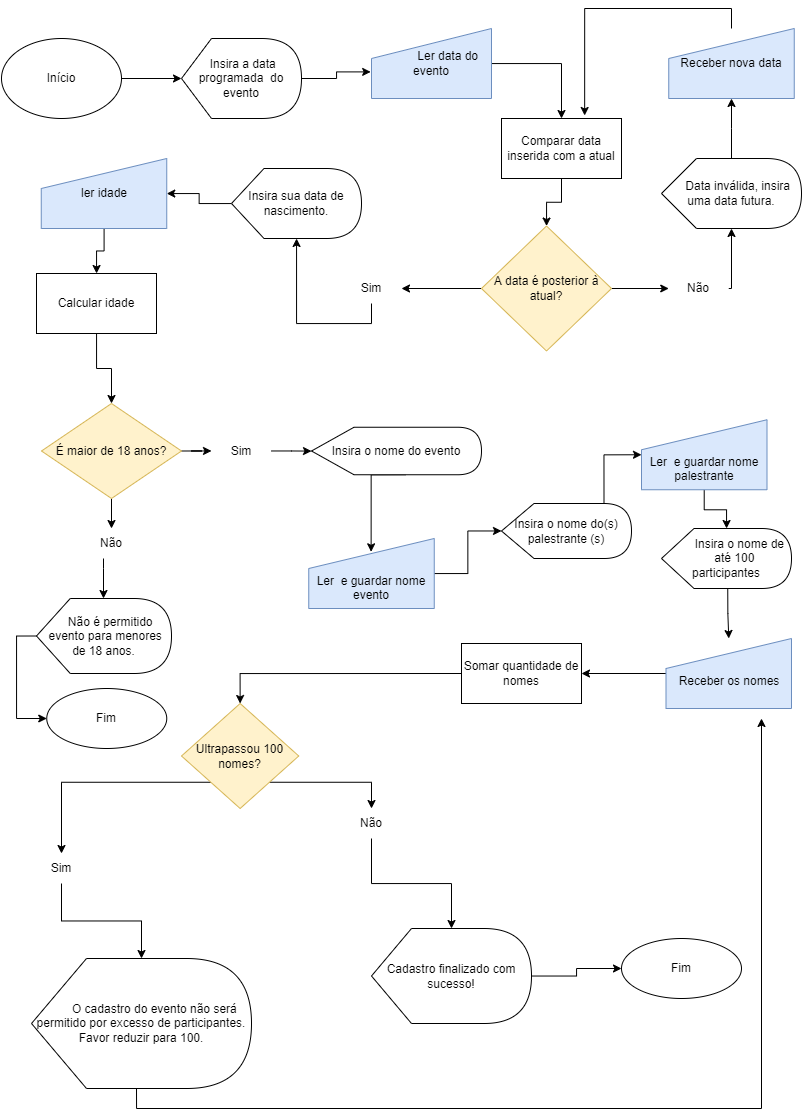

The diagram above was exported from draw.io. Its source (the exported page's mxGraphModel, read from the mxfile embedded in the PNG):
<mxGraphModel dx="920" dy="1682" grid="1" gridSize="10" guides="1" tooltips="1" connect="1" arrows="1" fold="1" page="1" pageScale="1" pageWidth="827" pageHeight="1169" math="0" shadow="0">
  <root>
    <mxCell id="WIyWlLk6GJQsqaUBKTNV-0" />
    <mxCell id="WIyWlLk6GJQsqaUBKTNV-1" parent="WIyWlLk6GJQsqaUBKTNV-0" />
    <mxCell id="-hL7MTS_HmsJvF7r8UPh-10" value="" style="edgeStyle=orthogonalEdgeStyle;rounded=0;orthogonalLoop=1;jettySize=auto;html=1;" edge="1" parent="WIyWlLk6GJQsqaUBKTNV-1" source="-hL7MTS_HmsJvF7r8UPh-0" target="-hL7MTS_HmsJvF7r8UPh-2">
      <mxGeometry relative="1" as="geometry" />
    </mxCell>
    <mxCell id="-hL7MTS_HmsJvF7r8UPh-0" value="Início" style="ellipse;whiteSpace=wrap;html=1;" vertex="1" parent="WIyWlLk6GJQsqaUBKTNV-1">
      <mxGeometry x="20" y="30" width="120" height="80" as="geometry" />
    </mxCell>
    <mxCell id="-hL7MTS_HmsJvF7r8UPh-34" style="edgeStyle=orthogonalEdgeStyle;rounded=0;orthogonalLoop=1;jettySize=auto;html=1;exitX=1;exitY=0.5;exitDx=0;exitDy=0;exitPerimeter=0;entryX=-0.007;entryY=0.62;entryDx=0;entryDy=0;entryPerimeter=0;" edge="1" parent="WIyWlLk6GJQsqaUBKTNV-1" source="-hL7MTS_HmsJvF7r8UPh-2" target="-hL7MTS_HmsJvF7r8UPh-32">
      <mxGeometry relative="1" as="geometry" />
    </mxCell>
    <mxCell id="-hL7MTS_HmsJvF7r8UPh-2" value="&amp;nbsp;Insira a data programada&amp;nbsp; do evento" style="shape=display;whiteSpace=wrap;html=1;" vertex="1" parent="WIyWlLk6GJQsqaUBKTNV-1">
      <mxGeometry x="200" y="30" width="120" height="80" as="geometry" />
    </mxCell>
    <mxCell id="-hL7MTS_HmsJvF7r8UPh-9" value="" style="edgeStyle=orthogonalEdgeStyle;rounded=0;orthogonalLoop=1;jettySize=auto;html=1;" edge="1" parent="WIyWlLk6GJQsqaUBKTNV-1" source="-hL7MTS_HmsJvF7r8UPh-6" target="-hL7MTS_HmsJvF7r8UPh-8">
      <mxGeometry relative="1" as="geometry" />
    </mxCell>
    <mxCell id="-hL7MTS_HmsJvF7r8UPh-6" value="Comparar data inserida com a atual" style="whiteSpace=wrap;html=1;" vertex="1" parent="WIyWlLk6GJQsqaUBKTNV-1">
      <mxGeometry x="520" y="110" width="120" height="60" as="geometry" />
    </mxCell>
    <mxCell id="-hL7MTS_HmsJvF7r8UPh-46" style="edgeStyle=orthogonalEdgeStyle;rounded=0;orthogonalLoop=1;jettySize=auto;html=1;exitX=0;exitY=0.5;exitDx=0;exitDy=0;" edge="1" parent="WIyWlLk6GJQsqaUBKTNV-1" source="-hL7MTS_HmsJvF7r8UPh-8" target="-hL7MTS_HmsJvF7r8UPh-14">
      <mxGeometry relative="1" as="geometry" />
    </mxCell>
    <mxCell id="-hL7MTS_HmsJvF7r8UPh-47" style="edgeStyle=orthogonalEdgeStyle;rounded=0;orthogonalLoop=1;jettySize=auto;html=1;exitX=1;exitY=0.5;exitDx=0;exitDy=0;entryX=0;entryY=0.5;entryDx=0;entryDy=0;" edge="1" parent="WIyWlLk6GJQsqaUBKTNV-1" source="-hL7MTS_HmsJvF7r8UPh-8" target="-hL7MTS_HmsJvF7r8UPh-15">
      <mxGeometry relative="1" as="geometry">
        <mxPoint x="670" y="265" as="targetPoint" />
      </mxGeometry>
    </mxCell>
    <mxCell id="-hL7MTS_HmsJvF7r8UPh-8" value="A data é posterior à atual?" style="rhombus;whiteSpace=wrap;html=1;fillColor=#fff2cc;strokeColor=#d6b656;" vertex="1" parent="WIyWlLk6GJQsqaUBKTNV-1">
      <mxGeometry x="500" y="217.5" width="130" height="125" as="geometry" />
    </mxCell>
    <mxCell id="-hL7MTS_HmsJvF7r8UPh-30" value="" style="edgeStyle=orthogonalEdgeStyle;rounded=0;orthogonalLoop=1;jettySize=auto;html=1;" edge="1" parent="WIyWlLk6GJQsqaUBKTNV-1" source="-hL7MTS_HmsJvF7r8UPh-12" target="-hL7MTS_HmsJvF7r8UPh-29">
      <mxGeometry relative="1" as="geometry" />
    </mxCell>
    <mxCell id="-hL7MTS_HmsJvF7r8UPh-12" value="Insira sua data de nascimento." style="shape=display;whiteSpace=wrap;html=1;" vertex="1" parent="WIyWlLk6GJQsqaUBKTNV-1">
      <mxGeometry x="250" y="160" width="130" height="70" as="geometry" />
    </mxCell>
    <mxCell id="-hL7MTS_HmsJvF7r8UPh-41" style="edgeStyle=orthogonalEdgeStyle;rounded=0;orthogonalLoop=1;jettySize=auto;html=1;exitX=0.5;exitY=1;exitDx=0;exitDy=0;" edge="1" parent="WIyWlLk6GJQsqaUBKTNV-1" source="-hL7MTS_HmsJvF7r8UPh-14" target="-hL7MTS_HmsJvF7r8UPh-12">
      <mxGeometry relative="1" as="geometry" />
    </mxCell>
    <mxCell id="-hL7MTS_HmsJvF7r8UPh-14" value="Sim" style="text;html=1;strokeColor=none;fillColor=none;align=center;verticalAlign=middle;whiteSpace=wrap;rounded=0;" vertex="1" parent="WIyWlLk6GJQsqaUBKTNV-1">
      <mxGeometry x="360" y="265" width="60" height="30" as="geometry" />
    </mxCell>
    <mxCell id="-hL7MTS_HmsJvF7r8UPh-86" style="edgeStyle=orthogonalEdgeStyle;rounded=0;orthogonalLoop=1;jettySize=auto;html=1;exitX=1;exitY=0.5;exitDx=0;exitDy=0;entryX=0;entryY=0;entryDx=70;entryDy=70;entryPerimeter=0;" edge="1" parent="WIyWlLk6GJQsqaUBKTNV-1" source="-hL7MTS_HmsJvF7r8UPh-15" target="-hL7MTS_HmsJvF7r8UPh-16">
      <mxGeometry relative="1" as="geometry">
        <Array as="points">
          <mxPoint x="750" y="280" />
        </Array>
      </mxGeometry>
    </mxCell>
    <mxCell id="-hL7MTS_HmsJvF7r8UPh-15" value="Não" style="text;html=1;strokeColor=none;fillColor=none;align=center;verticalAlign=middle;whiteSpace=wrap;rounded=0;" vertex="1" parent="WIyWlLk6GJQsqaUBKTNV-1">
      <mxGeometry x="687.25" y="265" width="60" height="30" as="geometry" />
    </mxCell>
    <mxCell id="-hL7MTS_HmsJvF7r8UPh-99" value="" style="edgeStyle=orthogonalEdgeStyle;rounded=0;orthogonalLoop=1;jettySize=auto;html=1;" edge="1" parent="WIyWlLk6GJQsqaUBKTNV-1" source="-hL7MTS_HmsJvF7r8UPh-16" target="-hL7MTS_HmsJvF7r8UPh-98">
      <mxGeometry relative="1" as="geometry" />
    </mxCell>
    <mxCell id="-hL7MTS_HmsJvF7r8UPh-16" value="&amp;nbsp; &amp;nbsp; Data inválida, insira uma data futura." style="shape=display;whiteSpace=wrap;html=1;" vertex="1" parent="WIyWlLk6GJQsqaUBKTNV-1">
      <mxGeometry x="680" y="150" width="140" height="70" as="geometry" />
    </mxCell>
    <mxCell id="-hL7MTS_HmsJvF7r8UPh-22" value="" style="edgeStyle=orthogonalEdgeStyle;rounded=0;orthogonalLoop=1;jettySize=auto;html=1;" edge="1" parent="WIyWlLk6GJQsqaUBKTNV-1" source="-hL7MTS_HmsJvF7r8UPh-19" target="-hL7MTS_HmsJvF7r8UPh-21">
      <mxGeometry relative="1" as="geometry" />
    </mxCell>
    <mxCell id="-hL7MTS_HmsJvF7r8UPh-19" value="Calcular idade" style="whiteSpace=wrap;html=1;" vertex="1" parent="WIyWlLk6GJQsqaUBKTNV-1">
      <mxGeometry x="55" y="265" width="120" height="60" as="geometry" />
    </mxCell>
    <mxCell id="-hL7MTS_HmsJvF7r8UPh-50" style="edgeStyle=orthogonalEdgeStyle;rounded=0;orthogonalLoop=1;jettySize=auto;html=1;exitX=1;exitY=0.5;exitDx=0;exitDy=0;" edge="1" parent="WIyWlLk6GJQsqaUBKTNV-1" source="-hL7MTS_HmsJvF7r8UPh-21" target="-hL7MTS_HmsJvF7r8UPh-28">
      <mxGeometry relative="1" as="geometry" />
    </mxCell>
    <mxCell id="-hL7MTS_HmsJvF7r8UPh-51" style="edgeStyle=orthogonalEdgeStyle;rounded=0;orthogonalLoop=1;jettySize=auto;html=1;exitX=0.5;exitY=1;exitDx=0;exitDy=0;entryX=0.5;entryY=0;entryDx=0;entryDy=0;" edge="1" parent="WIyWlLk6GJQsqaUBKTNV-1" source="-hL7MTS_HmsJvF7r8UPh-21" target="-hL7MTS_HmsJvF7r8UPh-25">
      <mxGeometry relative="1" as="geometry" />
    </mxCell>
    <mxCell id="-hL7MTS_HmsJvF7r8UPh-21" value="É maior de 18 anos?" style="rhombus;whiteSpace=wrap;html=1;fillColor=#fff2cc;strokeColor=#d6b656;" vertex="1" parent="WIyWlLk6GJQsqaUBKTNV-1">
      <mxGeometry x="60" y="395" width="140" height="95" as="geometry" />
    </mxCell>
    <mxCell id="-hL7MTS_HmsJvF7r8UPh-97" style="edgeStyle=orthogonalEdgeStyle;rounded=0;orthogonalLoop=1;jettySize=auto;html=1;exitX=0;exitY=0.5;exitDx=0;exitDy=0;exitPerimeter=0;entryX=0;entryY=0.5;entryDx=0;entryDy=0;" edge="1" parent="WIyWlLk6GJQsqaUBKTNV-1" source="-hL7MTS_HmsJvF7r8UPh-23" target="-hL7MTS_HmsJvF7r8UPh-96">
      <mxGeometry relative="1" as="geometry" />
    </mxCell>
    <mxCell id="-hL7MTS_HmsJvF7r8UPh-23" value="&amp;nbsp; &amp;nbsp; &amp;nbsp;Não é permitido&amp;nbsp; &amp;nbsp;evento para menores de 18 anos." style="shape=display;whiteSpace=wrap;html=1;" vertex="1" parent="WIyWlLk6GJQsqaUBKTNV-1">
      <mxGeometry x="55" y="590" width="135" height="75" as="geometry" />
    </mxCell>
    <mxCell id="-hL7MTS_HmsJvF7r8UPh-37" value="" style="edgeStyle=orthogonalEdgeStyle;rounded=0;orthogonalLoop=1;jettySize=auto;html=1;" edge="1" parent="WIyWlLk6GJQsqaUBKTNV-1" source="-hL7MTS_HmsJvF7r8UPh-25" target="-hL7MTS_HmsJvF7r8UPh-23">
      <mxGeometry relative="1" as="geometry">
        <Array as="points">
          <mxPoint x="122" y="560" />
          <mxPoint x="122" y="560" />
        </Array>
      </mxGeometry>
    </mxCell>
    <mxCell id="-hL7MTS_HmsJvF7r8UPh-25" value="Não" style="text;html=1;strokeColor=none;fillColor=none;align=center;verticalAlign=middle;whiteSpace=wrap;rounded=0;" vertex="1" parent="WIyWlLk6GJQsqaUBKTNV-1">
      <mxGeometry x="100" y="520" width="60" height="30" as="geometry" />
    </mxCell>
    <mxCell id="-hL7MTS_HmsJvF7r8UPh-54" style="edgeStyle=orthogonalEdgeStyle;rounded=0;orthogonalLoop=1;jettySize=auto;html=1;" edge="1" parent="WIyWlLk6GJQsqaUBKTNV-1" source="-hL7MTS_HmsJvF7r8UPh-28" target="-hL7MTS_HmsJvF7r8UPh-52">
      <mxGeometry relative="1" as="geometry" />
    </mxCell>
    <mxCell id="-hL7MTS_HmsJvF7r8UPh-28" value="Sim" style="text;html=1;strokeColor=none;fillColor=none;align=center;verticalAlign=middle;whiteSpace=wrap;rounded=0;" vertex="1" parent="WIyWlLk6GJQsqaUBKTNV-1">
      <mxGeometry x="230" y="427.5" width="60" height="30" as="geometry" />
    </mxCell>
    <mxCell id="-hL7MTS_HmsJvF7r8UPh-31" value="" style="edgeStyle=orthogonalEdgeStyle;rounded=0;orthogonalLoop=1;jettySize=auto;html=1;" edge="1" parent="WIyWlLk6GJQsqaUBKTNV-1" source="-hL7MTS_HmsJvF7r8UPh-29" target="-hL7MTS_HmsJvF7r8UPh-19">
      <mxGeometry relative="1" as="geometry" />
    </mxCell>
    <mxCell id="-hL7MTS_HmsJvF7r8UPh-29" value="ler idade" style="shape=manualInput;whiteSpace=wrap;html=1;fillColor=#dae8fc;strokeColor=#6c8ebf;" vertex="1" parent="WIyWlLk6GJQsqaUBKTNV-1">
      <mxGeometry x="59.75" y="150" width="125.5" height="70" as="geometry" />
    </mxCell>
    <mxCell id="-hL7MTS_HmsJvF7r8UPh-35" value="" style="edgeStyle=orthogonalEdgeStyle;rounded=0;orthogonalLoop=1;jettySize=auto;html=1;" edge="1" parent="WIyWlLk6GJQsqaUBKTNV-1" source="-hL7MTS_HmsJvF7r8UPh-32" target="-hL7MTS_HmsJvF7r8UPh-6">
      <mxGeometry relative="1" as="geometry" />
    </mxCell>
    <mxCell id="-hL7MTS_HmsJvF7r8UPh-32" value="&amp;nbsp; &amp;nbsp; &amp;nbsp; &amp;nbsp; &amp;nbsp; Ler data do evento" style="shape=manualInput;whiteSpace=wrap;html=1;fillColor=#dae8fc;strokeColor=#6c8ebf;" vertex="1" parent="WIyWlLk6GJQsqaUBKTNV-1">
      <mxGeometry x="390" y="20" width="120" height="70" as="geometry" />
    </mxCell>
    <mxCell id="-hL7MTS_HmsJvF7r8UPh-56" style="edgeStyle=orthogonalEdgeStyle;rounded=0;orthogonalLoop=1;jettySize=auto;html=1;exitX=0;exitY=0;exitDx=94.375;exitDy=47.5;exitPerimeter=0;entryX=0.497;entryY=0.19;entryDx=0;entryDy=0;entryPerimeter=0;" edge="1" parent="WIyWlLk6GJQsqaUBKTNV-1" source="-hL7MTS_HmsJvF7r8UPh-52" target="-hL7MTS_HmsJvF7r8UPh-55">
      <mxGeometry relative="1" as="geometry">
        <Array as="points">
          <mxPoint x="390" y="466" />
        </Array>
      </mxGeometry>
    </mxCell>
    <mxCell id="-hL7MTS_HmsJvF7r8UPh-52" value="Insira o nome do evento" style="shape=display;whiteSpace=wrap;html=1;" vertex="1" parent="WIyWlLk6GJQsqaUBKTNV-1">
      <mxGeometry x="330" y="418.75" width="170" height="47.5" as="geometry" />
    </mxCell>
    <mxCell id="-hL7MTS_HmsJvF7r8UPh-63" style="edgeStyle=orthogonalEdgeStyle;rounded=0;orthogonalLoop=1;jettySize=auto;html=1;exitX=0;exitY=0;exitDx=66.25;exitDy=60;exitPerimeter=0;" edge="1" parent="WIyWlLk6GJQsqaUBKTNV-1" source="-hL7MTS_HmsJvF7r8UPh-53" target="-hL7MTS_HmsJvF7r8UPh-62">
      <mxGeometry relative="1" as="geometry" />
    </mxCell>
    <mxCell id="-hL7MTS_HmsJvF7r8UPh-53" value="&amp;nbsp; &amp;nbsp; &amp;nbsp; &amp;nbsp; &amp;nbsp;Insira o nome de&amp;nbsp; &amp;nbsp; &amp;nbsp; &amp;nbsp;até 100 participantes" style="shape=display;whiteSpace=wrap;html=1;" vertex="1" parent="WIyWlLk6GJQsqaUBKTNV-1">
      <mxGeometry x="680" y="520" width="130" height="60" as="geometry" />
    </mxCell>
    <mxCell id="-hL7MTS_HmsJvF7r8UPh-58" value="" style="edgeStyle=orthogonalEdgeStyle;rounded=0;orthogonalLoop=1;jettySize=auto;html=1;" edge="1" parent="WIyWlLk6GJQsqaUBKTNV-1" source="-hL7MTS_HmsJvF7r8UPh-55" target="-hL7MTS_HmsJvF7r8UPh-57">
      <mxGeometry relative="1" as="geometry" />
    </mxCell>
    <mxCell id="-hL7MTS_HmsJvF7r8UPh-55" value="&lt;br&gt;&lt;br&gt;Ler&amp;nbsp; e guardar nome evento" style="shape=manualInput;whiteSpace=wrap;html=1;fillColor=#dae8fc;strokeColor=#6c8ebf;" vertex="1" parent="WIyWlLk6GJQsqaUBKTNV-1">
      <mxGeometry x="327.25" y="530" width="125.5" height="70" as="geometry" />
    </mxCell>
    <mxCell id="-hL7MTS_HmsJvF7r8UPh-60" style="edgeStyle=orthogonalEdgeStyle;rounded=0;orthogonalLoop=1;jettySize=auto;html=1;exitX=0;exitY=0;exitDx=102.5;exitDy=0;exitPerimeter=0;entryX=0;entryY=0.5;entryDx=0;entryDy=0;" edge="1" parent="WIyWlLk6GJQsqaUBKTNV-1" source="-hL7MTS_HmsJvF7r8UPh-57" target="-hL7MTS_HmsJvF7r8UPh-59">
      <mxGeometry relative="1" as="geometry" />
    </mxCell>
    <mxCell id="-hL7MTS_HmsJvF7r8UPh-57" value="Insira o nome do(s) palestrante (s)" style="shape=display;whiteSpace=wrap;html=1;" vertex="1" parent="WIyWlLk6GJQsqaUBKTNV-1">
      <mxGeometry x="520" y="495" width="130" height="55" as="geometry" />
    </mxCell>
    <mxCell id="-hL7MTS_HmsJvF7r8UPh-61" value="" style="edgeStyle=orthogonalEdgeStyle;rounded=0;orthogonalLoop=1;jettySize=auto;html=1;" edge="1" parent="WIyWlLk6GJQsqaUBKTNV-1" source="-hL7MTS_HmsJvF7r8UPh-59" target="-hL7MTS_HmsJvF7r8UPh-53">
      <mxGeometry relative="1" as="geometry" />
    </mxCell>
    <mxCell id="-hL7MTS_HmsJvF7r8UPh-59" value="&lt;br&gt;&lt;br&gt;Ler&amp;nbsp; e guardar nome palestrante" style="shape=manualInput;whiteSpace=wrap;html=1;fillColor=#dae8fc;strokeColor=#6c8ebf;" vertex="1" parent="WIyWlLk6GJQsqaUBKTNV-1">
      <mxGeometry x="660" y="411.25" width="125.5" height="70" as="geometry" />
    </mxCell>
    <mxCell id="-hL7MTS_HmsJvF7r8UPh-80" style="edgeStyle=orthogonalEdgeStyle;rounded=0;orthogonalLoop=1;jettySize=auto;html=1;exitX=0;exitY=0.5;exitDx=0;exitDy=0;" edge="1" parent="WIyWlLk6GJQsqaUBKTNV-1" source="-hL7MTS_HmsJvF7r8UPh-62" target="-hL7MTS_HmsJvF7r8UPh-75">
      <mxGeometry relative="1" as="geometry" />
    </mxCell>
    <mxCell id="-hL7MTS_HmsJvF7r8UPh-62" value="&lt;br&gt;Receber os nomes" style="shape=manualInput;whiteSpace=wrap;html=1;fillColor=#dae8fc;strokeColor=#6c8ebf;" vertex="1" parent="WIyWlLk6GJQsqaUBKTNV-1">
      <mxGeometry x="684.5" y="630" width="125.5" height="70" as="geometry" />
    </mxCell>
    <mxCell id="-hL7MTS_HmsJvF7r8UPh-88" style="edgeStyle=orthogonalEdgeStyle;rounded=0;orthogonalLoop=1;jettySize=auto;html=1;exitX=0;exitY=1;exitDx=0;exitDy=0;entryX=0.5;entryY=0;entryDx=0;entryDy=0;" edge="1" parent="WIyWlLk6GJQsqaUBKTNV-1" source="-hL7MTS_HmsJvF7r8UPh-64" target="-hL7MTS_HmsJvF7r8UPh-66">
      <mxGeometry relative="1" as="geometry" />
    </mxCell>
    <mxCell id="-hL7MTS_HmsJvF7r8UPh-89" style="edgeStyle=orthogonalEdgeStyle;rounded=0;orthogonalLoop=1;jettySize=auto;html=1;exitX=1;exitY=1;exitDx=0;exitDy=0;entryX=0.5;entryY=0;entryDx=0;entryDy=0;" edge="1" parent="WIyWlLk6GJQsqaUBKTNV-1" source="-hL7MTS_HmsJvF7r8UPh-64" target="-hL7MTS_HmsJvF7r8UPh-70">
      <mxGeometry relative="1" as="geometry" />
    </mxCell>
    <mxCell id="-hL7MTS_HmsJvF7r8UPh-64" value="Ultrapassou 100 nomes?" style="rhombus;whiteSpace=wrap;html=1;fillColor=#fff2cc;strokeColor=#d6b656;" vertex="1" parent="WIyWlLk6GJQsqaUBKTNV-1">
      <mxGeometry x="200" y="695" width="117.25" height="105" as="geometry" />
    </mxCell>
    <mxCell id="-hL7MTS_HmsJvF7r8UPh-69" value="" style="edgeStyle=orthogonalEdgeStyle;rounded=0;orthogonalLoop=1;jettySize=auto;html=1;" edge="1" parent="WIyWlLk6GJQsqaUBKTNV-1" source="-hL7MTS_HmsJvF7r8UPh-66" target="-hL7MTS_HmsJvF7r8UPh-68">
      <mxGeometry relative="1" as="geometry" />
    </mxCell>
    <mxCell id="-hL7MTS_HmsJvF7r8UPh-66" value="Sim" style="text;html=1;strokeColor=none;fillColor=none;align=center;verticalAlign=middle;whiteSpace=wrap;rounded=0;" vertex="1" parent="WIyWlLk6GJQsqaUBKTNV-1">
      <mxGeometry x="50" y="845" width="60" height="30" as="geometry" />
    </mxCell>
    <mxCell id="-hL7MTS_HmsJvF7r8UPh-103" style="edgeStyle=orthogonalEdgeStyle;rounded=0;orthogonalLoop=1;jettySize=auto;html=1;exitX=0;exitY=0;exitDx=105;exitDy=130;exitPerimeter=0;" edge="1" parent="WIyWlLk6GJQsqaUBKTNV-1" source="-hL7MTS_HmsJvF7r8UPh-68">
      <mxGeometry relative="1" as="geometry">
        <mxPoint x="780" y="710" as="targetPoint" />
      </mxGeometry>
    </mxCell>
    <mxCell id="-hL7MTS_HmsJvF7r8UPh-68" value="&amp;nbsp; &amp;nbsp; &amp;nbsp; &amp;nbsp; O cadastro do evento não será permitido por excesso de participantes. Favor reduzir para 100." style="shape=display;whiteSpace=wrap;html=1;" vertex="1" parent="WIyWlLk6GJQsqaUBKTNV-1">
      <mxGeometry x="50" y="950" width="220" height="130" as="geometry" />
    </mxCell>
    <mxCell id="-hL7MTS_HmsJvF7r8UPh-85" value="" style="edgeStyle=orthogonalEdgeStyle;rounded=0;orthogonalLoop=1;jettySize=auto;html=1;" edge="1" parent="WIyWlLk6GJQsqaUBKTNV-1" source="-hL7MTS_HmsJvF7r8UPh-70" target="-hL7MTS_HmsJvF7r8UPh-74">
      <mxGeometry relative="1" as="geometry" />
    </mxCell>
    <mxCell id="-hL7MTS_HmsJvF7r8UPh-70" value="Não" style="text;html=1;strokeColor=none;fillColor=none;align=center;verticalAlign=middle;whiteSpace=wrap;rounded=0;" vertex="1" parent="WIyWlLk6GJQsqaUBKTNV-1">
      <mxGeometry x="360" y="800" width="60" height="30" as="geometry" />
    </mxCell>
    <mxCell id="-hL7MTS_HmsJvF7r8UPh-84" value="" style="edgeStyle=orthogonalEdgeStyle;rounded=0;orthogonalLoop=1;jettySize=auto;html=1;" edge="1" parent="WIyWlLk6GJQsqaUBKTNV-1" source="-hL7MTS_HmsJvF7r8UPh-74" target="-hL7MTS_HmsJvF7r8UPh-83">
      <mxGeometry relative="1" as="geometry" />
    </mxCell>
    <mxCell id="-hL7MTS_HmsJvF7r8UPh-74" value="Cadastro finalizado com sucesso!" style="shape=display;whiteSpace=wrap;html=1;" vertex="1" parent="WIyWlLk6GJQsqaUBKTNV-1">
      <mxGeometry x="390" y="920" width="160" height="95" as="geometry" />
    </mxCell>
    <mxCell id="-hL7MTS_HmsJvF7r8UPh-91" style="edgeStyle=orthogonalEdgeStyle;rounded=0;orthogonalLoop=1;jettySize=auto;html=1;exitX=0;exitY=0.5;exitDx=0;exitDy=0;entryX=0.5;entryY=0;entryDx=0;entryDy=0;" edge="1" parent="WIyWlLk6GJQsqaUBKTNV-1" source="-hL7MTS_HmsJvF7r8UPh-75" target="-hL7MTS_HmsJvF7r8UPh-64">
      <mxGeometry relative="1" as="geometry" />
    </mxCell>
    <mxCell id="-hL7MTS_HmsJvF7r8UPh-75" value="Somar quantidade de nomes" style="whiteSpace=wrap;html=1;" vertex="1" parent="WIyWlLk6GJQsqaUBKTNV-1">
      <mxGeometry x="480" y="635" width="120" height="60" as="geometry" />
    </mxCell>
    <mxCell id="-hL7MTS_HmsJvF7r8UPh-83" value="Fim&lt;br&gt;" style="ellipse;whiteSpace=wrap;html=1;" vertex="1" parent="WIyWlLk6GJQsqaUBKTNV-1">
      <mxGeometry x="640" y="930" width="120" height="60" as="geometry" />
    </mxCell>
    <mxCell id="-hL7MTS_HmsJvF7r8UPh-96" value="Fim&lt;br&gt;" style="ellipse;whiteSpace=wrap;html=1;" vertex="1" parent="WIyWlLk6GJQsqaUBKTNV-1">
      <mxGeometry x="65.25" y="680" width="120" height="60" as="geometry" />
    </mxCell>
    <mxCell id="-hL7MTS_HmsJvF7r8UPh-101" style="edgeStyle=orthogonalEdgeStyle;rounded=0;orthogonalLoop=1;jettySize=auto;html=1;exitX=0.5;exitY=0;exitDx=0;exitDy=0;entryX=0.693;entryY=-0.05;entryDx=0;entryDy=0;entryPerimeter=0;" edge="1" parent="WIyWlLk6GJQsqaUBKTNV-1" source="-hL7MTS_HmsJvF7r8UPh-98" target="-hL7MTS_HmsJvF7r8UPh-6">
      <mxGeometry relative="1" as="geometry" />
    </mxCell>
    <mxCell id="-hL7MTS_HmsJvF7r8UPh-98" value="Receber nova data" style="shape=manualInput;whiteSpace=wrap;html=1;fillColor=#dae8fc;strokeColor=#6c8ebf;" vertex="1" parent="WIyWlLk6GJQsqaUBKTNV-1">
      <mxGeometry x="687.25" y="20" width="125.5" height="70" as="geometry" />
    </mxCell>
  </root>
</mxGraphModel>